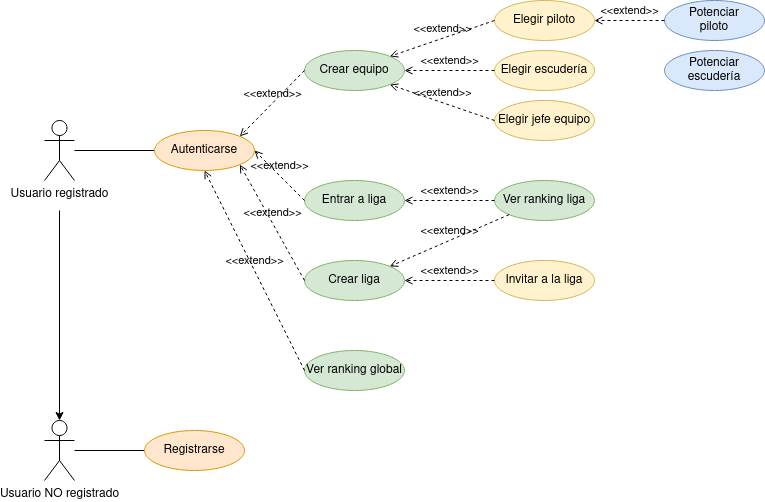

The diagram above was exported from draw.io. Its source (the exported page's mxGraphModel, read from the mxfile embedded in the PNG):
<mxGraphModel dx="1274" dy="716" grid="1" gridSize="10" guides="1" tooltips="1" connect="1" arrows="1" fold="1" page="1" pageScale="1" pageWidth="827" pageHeight="1169" math="0" shadow="0">
  <root>
    <mxCell id="0" />
    <mxCell id="1" parent="0" />
    <mxCell id="tpm3Sg4sXn4-9e_TJJ5Y-4" style="edgeStyle=orthogonalEdgeStyle;rounded=0;orthogonalLoop=1;jettySize=auto;html=1;entryX=0.5;entryY=0;entryDx=0;entryDy=0;entryPerimeter=0;" parent="1" target="tpm3Sg4sXn4-9e_TJJ5Y-2" edge="1">
      <mxGeometry relative="1" as="geometry">
        <mxPoint x="85" y="280" as="sourcePoint" />
      </mxGeometry>
    </mxCell>
    <mxCell id="WK45Nz6HZP10hhulbPnA-1" style="edgeStyle=orthogonalEdgeStyle;rounded=0;orthogonalLoop=1;jettySize=auto;html=1;entryX=0;entryY=0.5;entryDx=0;entryDy=0;endArrow=none;endFill=0;" parent="1" source="yrUIcQDAowr7XKc0OMY5-1" target="yrUIcQDAowr7XKc0OMY5-2" edge="1">
      <mxGeometry relative="1" as="geometry" />
    </mxCell>
    <mxCell id="yrUIcQDAowr7XKc0OMY5-1" value="Usuario registrado" style="shape=umlActor;verticalLabelPosition=bottom;verticalAlign=top;html=1;outlineConnect=0;" parent="1" vertex="1">
      <mxGeometry x="70" y="190" width="30" height="60" as="geometry" />
    </mxCell>
    <mxCell id="yrUIcQDAowr7XKc0OMY5-2" value="Autenticarse" style="ellipse;whiteSpace=wrap;html=1;align=center;fillColor=#ffe6cc;strokeColor=#d79b00;" parent="1" vertex="1">
      <mxGeometry x="180" y="200" width="100" height="40" as="geometry" />
    </mxCell>
    <mxCell id="yrUIcQDAowr7XKc0OMY5-3" value="Crear equipo" style="ellipse;whiteSpace=wrap;html=1;align=center;fillColor=#d5e8d4;strokeColor=#82b366;" parent="1" vertex="1">
      <mxGeometry x="330" y="120" width="100" height="40" as="geometry" />
    </mxCell>
    <mxCell id="yrUIcQDAowr7XKc0OMY5-4" value="Elegir piloto" style="ellipse;whiteSpace=wrap;html=1;align=center;fillColor=#fff2cc;strokeColor=#d6b656;" parent="1" vertex="1">
      <mxGeometry x="520" y="70" width="100" height="40" as="geometry" />
    </mxCell>
    <mxCell id="yrUIcQDAowr7XKc0OMY5-5" value="Elegir escudería" style="ellipse;whiteSpace=wrap;html=1;align=center;fillColor=#fff2cc;strokeColor=#d6b656;" parent="1" vertex="1">
      <mxGeometry x="520" y="120" width="100" height="40" as="geometry" />
    </mxCell>
    <mxCell id="yrUIcQDAowr7XKc0OMY5-6" value="Elegir jefe equipo" style="ellipse;whiteSpace=wrap;html=1;align=center;fillColor=#fff2cc;strokeColor=#d6b656;" parent="1" vertex="1">
      <mxGeometry x="520" y="170" width="100" height="40" as="geometry" />
    </mxCell>
    <mxCell id="yrUIcQDAowr7XKc0OMY5-7" value="&lt;div&gt;Potenciar &lt;br&gt;&lt;/div&gt;&lt;div&gt;piloto&lt;/div&gt;" style="ellipse;whiteSpace=wrap;html=1;align=center;fillColor=#dae8fc;strokeColor=#6c8ebf;" parent="1" vertex="1">
      <mxGeometry x="690" y="70" width="100" height="40" as="geometry" />
    </mxCell>
    <mxCell id="yrUIcQDAowr7XKc0OMY5-10" value="Entrar a liga" style="ellipse;whiteSpace=wrap;html=1;align=center;fillColor=#d5e8d4;strokeColor=#82b366;" parent="1" vertex="1">
      <mxGeometry x="330" y="250" width="100" height="40" as="geometry" />
    </mxCell>
    <mxCell id="yrUIcQDAowr7XKc0OMY5-11" value="Invitar a la liga" style="ellipse;whiteSpace=wrap;html=1;align=center;fillColor=#fff2cc;strokeColor=#d6b656;" parent="1" vertex="1">
      <mxGeometry x="520" y="330" width="100" height="40" as="geometry" />
    </mxCell>
    <mxCell id="yrUIcQDAowr7XKc0OMY5-12" value="Crear liga" style="ellipse;whiteSpace=wrap;html=1;align=center;fillColor=#d5e8d4;strokeColor=#82b366;" parent="1" vertex="1">
      <mxGeometry x="330" y="330" width="100" height="40" as="geometry" />
    </mxCell>
    <mxCell id="tpm3Sg4sXn4-9e_TJJ5Y-1" value="Potenciar escudería" style="ellipse;whiteSpace=wrap;html=1;align=center;fillColor=#dae8fc;strokeColor=#6c8ebf;" parent="1" vertex="1">
      <mxGeometry x="690" y="120" width="100" height="40" as="geometry" />
    </mxCell>
    <mxCell id="WK45Nz6HZP10hhulbPnA-2" style="edgeStyle=orthogonalEdgeStyle;rounded=0;orthogonalLoop=1;jettySize=auto;html=1;entryX=0;entryY=0.5;entryDx=0;entryDy=0;endArrow=none;endFill=0;" parent="1" source="tpm3Sg4sXn4-9e_TJJ5Y-2" target="tpm3Sg4sXn4-9e_TJJ5Y-3" edge="1">
      <mxGeometry relative="1" as="geometry" />
    </mxCell>
    <mxCell id="tpm3Sg4sXn4-9e_TJJ5Y-2" value="Usuario NO registrado" style="shape=umlActor;verticalLabelPosition=bottom;verticalAlign=top;html=1;outlineConnect=0;" parent="1" vertex="1">
      <mxGeometry x="70" y="490" width="30" height="60" as="geometry" />
    </mxCell>
    <mxCell id="tpm3Sg4sXn4-9e_TJJ5Y-3" value="Registrarse" style="ellipse;whiteSpace=wrap;html=1;align=center;fillColor=#ffe6cc;strokeColor=#d79b00;" parent="1" vertex="1">
      <mxGeometry x="170" y="500" width="100" height="40" as="geometry" />
    </mxCell>
    <mxCell id="tpm3Sg4sXn4-9e_TJJ5Y-5" value="Ver ranking global" style="ellipse;whiteSpace=wrap;html=1;align=center;fillColor=#d5e8d4;strokeColor=#82b366;" parent="1" vertex="1">
      <mxGeometry x="330" y="420" width="100" height="40" as="geometry" />
    </mxCell>
    <mxCell id="tpm3Sg4sXn4-9e_TJJ5Y-6" value="Ver ranking liga" style="ellipse;whiteSpace=wrap;html=1;align=center;fillColor=#d5e8d4;strokeColor=#82b366;" parent="1" vertex="1">
      <mxGeometry x="520" y="250" width="100" height="40" as="geometry" />
    </mxCell>
    <mxCell id="BXBGfmSqEslC2TyBukC8-1" value="&amp;lt;&amp;lt;extend&amp;gt;&amp;gt;" style="html=1;verticalAlign=bottom;labelBackgroundColor=none;endArrow=open;endFill=0;dashed=1;rounded=0;exitX=0;exitY=0.5;exitDx=0;exitDy=0;entryX=0.5;entryY=1;entryDx=0;entryDy=0;" edge="1" parent="1" source="tpm3Sg4sXn4-9e_TJJ5Y-5" target="yrUIcQDAowr7XKc0OMY5-2">
      <mxGeometry width="160" relative="1" as="geometry">
        <mxPoint x="330" y="400" as="sourcePoint" />
        <mxPoint x="490" y="400" as="targetPoint" />
      </mxGeometry>
    </mxCell>
    <mxCell id="BXBGfmSqEslC2TyBukC8-2" value="&amp;lt;&amp;lt;extend&amp;gt;&amp;gt;" style="html=1;verticalAlign=bottom;labelBackgroundColor=none;endArrow=open;endFill=0;dashed=1;rounded=0;exitX=0;exitY=0.5;exitDx=0;exitDy=0;entryX=1;entryY=1;entryDx=0;entryDy=0;" edge="1" parent="1" source="yrUIcQDAowr7XKc0OMY5-12" target="yrUIcQDAowr7XKc0OMY5-2">
      <mxGeometry width="160" relative="1" as="geometry">
        <mxPoint x="340" y="450" as="sourcePoint" />
        <mxPoint x="260" y="260" as="targetPoint" />
      </mxGeometry>
    </mxCell>
    <mxCell id="BXBGfmSqEslC2TyBukC8-3" value="&amp;lt;&amp;lt;extend&amp;gt;&amp;gt;" style="html=1;verticalAlign=bottom;labelBackgroundColor=none;endArrow=open;endFill=0;dashed=1;rounded=0;exitX=0;exitY=0.5;exitDx=0;exitDy=0;entryX=1;entryY=0.5;entryDx=0;entryDy=0;" edge="1" parent="1" source="yrUIcQDAowr7XKc0OMY5-10" target="yrUIcQDAowr7XKc0OMY5-2">
      <mxGeometry width="160" relative="1" as="geometry">
        <mxPoint x="340" y="360" as="sourcePoint" />
        <mxPoint x="275" y="244" as="targetPoint" />
      </mxGeometry>
    </mxCell>
    <mxCell id="BXBGfmSqEslC2TyBukC8-4" value="&amp;lt;&amp;lt;extend&amp;gt;&amp;gt;" style="html=1;verticalAlign=bottom;labelBackgroundColor=none;endArrow=open;endFill=0;dashed=1;rounded=0;exitX=0;exitY=0.5;exitDx=0;exitDy=0;entryX=1;entryY=0;entryDx=0;entryDy=0;" edge="1" parent="1" source="yrUIcQDAowr7XKc0OMY5-3" target="yrUIcQDAowr7XKc0OMY5-2">
      <mxGeometry width="160" relative="1" as="geometry">
        <mxPoint x="340" y="280" as="sourcePoint" />
        <mxPoint x="290" y="230" as="targetPoint" />
      </mxGeometry>
    </mxCell>
    <mxCell id="BXBGfmSqEslC2TyBukC8-5" value="&amp;lt;&amp;lt;extend&amp;gt;&amp;gt;" style="html=1;verticalAlign=bottom;labelBackgroundColor=none;endArrow=open;endFill=0;dashed=1;rounded=0;exitX=0;exitY=0.5;exitDx=0;exitDy=0;entryX=1;entryY=0;entryDx=0;entryDy=0;" edge="1" parent="1" source="yrUIcQDAowr7XKc0OMY5-4" target="yrUIcQDAowr7XKc0OMY5-3">
      <mxGeometry width="160" relative="1" as="geometry">
        <mxPoint x="340" y="150" as="sourcePoint" />
        <mxPoint x="275" y="216" as="targetPoint" />
      </mxGeometry>
    </mxCell>
    <mxCell id="BXBGfmSqEslC2TyBukC8-6" value="&amp;lt;&amp;lt;extend&amp;gt;&amp;gt;" style="html=1;verticalAlign=bottom;labelBackgroundColor=none;endArrow=open;endFill=0;dashed=1;rounded=0;exitX=0;exitY=0.5;exitDx=0;exitDy=0;entryX=1;entryY=0.5;entryDx=0;entryDy=0;" edge="1" parent="1" source="yrUIcQDAowr7XKc0OMY5-5" target="yrUIcQDAowr7XKc0OMY5-3">
      <mxGeometry width="160" relative="1" as="geometry">
        <mxPoint x="530" y="100" as="sourcePoint" />
        <mxPoint x="425" y="136" as="targetPoint" />
      </mxGeometry>
    </mxCell>
    <mxCell id="BXBGfmSqEslC2TyBukC8-7" value="&amp;lt;&amp;lt;extend&amp;gt;&amp;gt;" style="html=1;verticalAlign=bottom;labelBackgroundColor=none;endArrow=open;endFill=0;dashed=1;rounded=0;exitX=0;exitY=0.5;exitDx=0;exitDy=0;entryX=1;entryY=1;entryDx=0;entryDy=0;" edge="1" parent="1" source="yrUIcQDAowr7XKc0OMY5-6" target="yrUIcQDAowr7XKc0OMY5-3">
      <mxGeometry width="160" relative="1" as="geometry">
        <mxPoint x="530" y="150" as="sourcePoint" />
        <mxPoint x="440" y="150" as="targetPoint" />
      </mxGeometry>
    </mxCell>
    <mxCell id="BXBGfmSqEslC2TyBukC8-8" value="&amp;lt;&amp;lt;extend&amp;gt;&amp;gt;" style="html=1;verticalAlign=bottom;labelBackgroundColor=none;endArrow=open;endFill=0;dashed=1;rounded=0;exitX=0;exitY=0.5;exitDx=0;exitDy=0;entryX=1;entryY=0.5;entryDx=0;entryDy=0;" edge="1" parent="1" source="yrUIcQDAowr7XKc0OMY5-7" target="yrUIcQDAowr7XKc0OMY5-4">
      <mxGeometry width="160" relative="1" as="geometry">
        <mxPoint x="530" y="200" as="sourcePoint" />
        <mxPoint x="425" y="164" as="targetPoint" />
      </mxGeometry>
    </mxCell>
    <mxCell id="BXBGfmSqEslC2TyBukC8-9" style="edgeStyle=orthogonalEdgeStyle;rounded=0;orthogonalLoop=1;jettySize=auto;html=1;exitX=0.5;exitY=1;exitDx=0;exitDy=0;" edge="1" parent="1" source="yrUIcQDAowr7XKc0OMY5-11" target="yrUIcQDAowr7XKc0OMY5-11">
      <mxGeometry relative="1" as="geometry" />
    </mxCell>
    <mxCell id="BXBGfmSqEslC2TyBukC8-10" value="&amp;lt;&amp;lt;extend&amp;gt;&amp;gt;" style="html=1;verticalAlign=bottom;labelBackgroundColor=none;endArrow=open;endFill=0;dashed=1;rounded=0;exitX=0;exitY=0.5;exitDx=0;exitDy=0;entryX=1;entryY=0.5;entryDx=0;entryDy=0;" edge="1" parent="1" source="tpm3Sg4sXn4-9e_TJJ5Y-6" target="yrUIcQDAowr7XKc0OMY5-10">
      <mxGeometry width="160" relative="1" as="geometry">
        <mxPoint x="530" y="200" as="sourcePoint" />
        <mxPoint x="425" y="164" as="targetPoint" />
      </mxGeometry>
    </mxCell>
    <mxCell id="BXBGfmSqEslC2TyBukC8-11" value="&amp;lt;&amp;lt;extend&amp;gt;&amp;gt;" style="html=1;verticalAlign=bottom;labelBackgroundColor=none;endArrow=open;endFill=0;dashed=1;rounded=0;exitX=0;exitY=0.5;exitDx=0;exitDy=0;entryX=1;entryY=0.5;entryDx=0;entryDy=0;" edge="1" parent="1" source="yrUIcQDAowr7XKc0OMY5-11" target="yrUIcQDAowr7XKc0OMY5-12">
      <mxGeometry width="160" relative="1" as="geometry">
        <mxPoint x="530" y="280" as="sourcePoint" />
        <mxPoint x="440" y="280" as="targetPoint" />
      </mxGeometry>
    </mxCell>
    <mxCell id="BXBGfmSqEslC2TyBukC8-12" value="&amp;lt;&amp;lt;extend&amp;gt;&amp;gt;" style="html=1;verticalAlign=bottom;labelBackgroundColor=none;endArrow=open;endFill=0;dashed=1;rounded=0;exitX=0;exitY=1;exitDx=0;exitDy=0;entryX=1;entryY=0;entryDx=0;entryDy=0;" edge="1" parent="1" source="tpm3Sg4sXn4-9e_TJJ5Y-6" target="yrUIcQDAowr7XKc0OMY5-12">
      <mxGeometry width="160" relative="1" as="geometry">
        <mxPoint x="530" y="280" as="sourcePoint" />
        <mxPoint x="440" y="280" as="targetPoint" />
      </mxGeometry>
    </mxCell>
  </root>
</mxGraphModel>